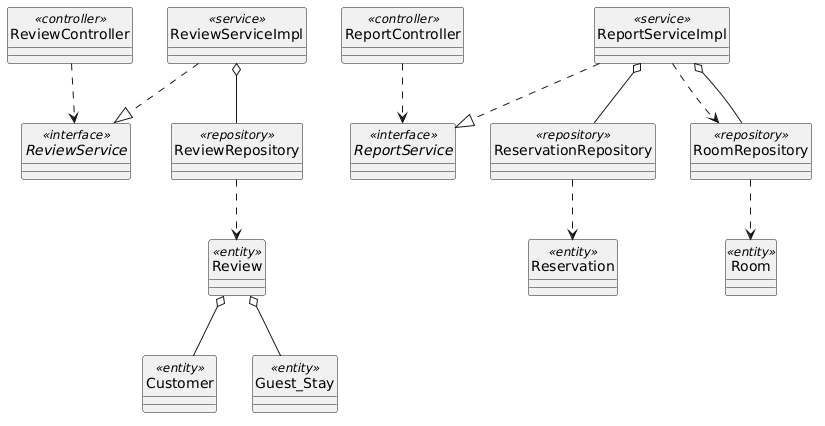

The diagram above was rendered by PlantUML. Its source (embedded in the PNG):
@startuml
skinparam shadowed false
hide circle

' 1. Declaration of Classes
class ReviewController <<controller>>
class ReportController <<controller>>

interface ReviewService <<interface>>
interface ReportService <<interface>>

class ReviewServiceImpl <<service>>
class ReportServiceImpl <<service>>

class ReviewRepository <<repository>>
class ReservationRepository <<repository>>
class RoomRepository <<repository>>

class Review <<entity>>
class Customer <<entity>>
class Guest_Stay <<entity>>
class Reservation <<entity>>
class Room <<entity>>

' 2. Realization (..|>)
ReviewServiceImpl ..|> ReviewService
ReportServiceImpl ..|> ReportService

' 3. Dependency (..>)
ReviewController ..> ReviewService
ReportController ..> ReportService
ReviewRepository ..> Review
ReservationRepository ..> Reservation
RoomRepository ..> Room
ReportServiceImpl ..> RoomRepository

' 4. Aggregation (o--)
ReviewServiceImpl o-- ReviewRepository
ReportServiceImpl o-- ReservationRepository
ReportServiceImpl o-- RoomRepository
Review o-- Customer
Review o-- Guest_Stay
@enduml